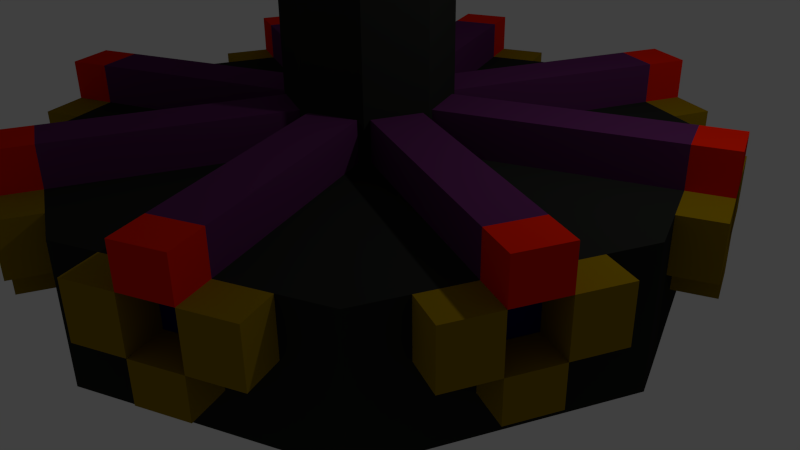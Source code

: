 # Source: BarracksEvil.blend  (saved by Blender 2.72.0; exported with 4.5.12 LTS)
import bpy
from mathutils import Matrix  # noqa: F401  (used for matrix-valued properties, if any)

bpy.ops.wm.read_factory_settings(use_empty=True)
scene = bpy.context.scene
scene.name = 'Scene'

# ---- collections
col_collection_1 = bpy.data.collections.new('Collection 1'); scene.collection.children.link(col_collection_1)
col_collection_3 = bpy.data.collections.new('Collection 3'); scene.collection.children.link(col_collection_3)

# ---- materials (node trees are filled in below, after node groups)
mat_evil_inhibitor_base = bpy.data.materials.new('Evil_Inhibitor_Base')
mat_evil_inhibitor_base.alpha_threshold = 0.0
mat_evil_inhibitor_base.use_transparent_shadow = False
mat_evil_inhibitor_base.diffuse_color = (0.02122, 0.02217, 0.01938, 1.0)
mat_evil_inhibitor_base.roughness = 0.5
mat_evil_inhibitor_pylons = bpy.data.materials.new('Evil_Inhibitor_Pylons')
mat_evil_inhibitor_pylons.alpha_threshold = 0.0
mat_evil_inhibitor_pylons.use_transparent_shadow = False
mat_evil_inhibitor_pylons.diffuse_color = (0.1025, 0.02125, 0.102, 1.0)
mat_evil_inhibitor_pylons.roughness = 0.5
mat_evil_inhibitor_dots = bpy.data.materials.new('Evil_Inhibitor_Dots')
mat_evil_inhibitor_dots.alpha_threshold = 0.0
mat_evil_inhibitor_dots.use_transparent_shadow = False
mat_evil_inhibitor_dots.preview_render_type = 'CUBE'
mat_evil_inhibitor_dots.diffuse_color = (0.8, 0.01308, 0.0, 1.0)
mat_evil_inhibitor_dots.specular_color = (1.0, 0.7373, 0.9905)
mat_evil_inhibitor_dots.roughness = 0.5
mat_evil_inhibitor_sideburns = bpy.data.materials.new('Evil_Inhibitor_SideBurns')
mat_evil_inhibitor_sideburns.alpha_threshold = 0.0
mat_evil_inhibitor_sideburns.use_transparent_shadow = False
mat_evil_inhibitor_sideburns.diffuse_color = (0.03321, 0.0, 0.05222, 1.0)
mat_evil_inhibitor_sideburns.roughness = 0.5
mat_evil_inhibitor_eyes = bpy.data.materials.new('Evil_Inhibitor_Eyes')
mat_evil_inhibitor_eyes.alpha_threshold = 0.0
mat_evil_inhibitor_eyes.use_transparent_shadow = False
mat_evil_inhibitor_eyes.diffuse_color = (0.008037, 0.03968, 0.001574, 1.0)
mat_evil_inhibitor_eyes.roughness = 0.5
mat_evil_inhibitor_eyebrow = bpy.data.materials.new('Evil_Inhibitor_EyeBrow')
mat_evil_inhibitor_eyebrow.alpha_threshold = 0.0
mat_evil_inhibitor_eyebrow.use_transparent_shadow = False
mat_evil_inhibitor_eyebrow.diffuse_color = (0.0578, 0.02569, 0.0, 1.0)
mat_evil_inhibitor_eyebrow.roughness = 0.5
mat_evil_inhibitor_collectiondepot = bpy.data.materials.new('Evil_Inhibitor_CollectionDepot')
mat_evil_inhibitor_collectiondepot.alpha_threshold = 0.0
mat_evil_inhibitor_collectiondepot.use_transparent_shadow = False
mat_evil_inhibitor_collectiondepot.diffuse_color = (0.2883, 0.1826, 0.0, 1.0)
mat_evil_inhibitor_collectiondepot.roughness = 0.5
mat_evil_inhibitor_middledots = bpy.data.materials.new('Evil_Inhibitor_MiddleDots')
mat_evil_inhibitor_middledots.alpha_threshold = 0.0
mat_evil_inhibitor_middledots.use_transparent_shadow = False
mat_evil_inhibitor_middledots.diffuse_color = (0.0, 0.00211, 0.1149, 1.0)
mat_evil_inhibitor_middledots.roughness = 0.5
mat_evil_inhibitor_crystal = bpy.data.materials.new('Evil_Inhibitor_Crystal')
mat_evil_inhibitor_crystal.alpha_threshold = 0.0
mat_evil_inhibitor_crystal.use_transparent_shadow = False
mat_evil_inhibitor_crystal.diffuse_color = (0.06072, 0.000303, 0.01125, 1.0)
mat_evil_inhibitor_crystal.roughness = 0.5

# ---- material node trees

# ---- world
world_world = bpy.data.worlds.new('World'); scene.world = world_world
world_world.color = (0.05088, 0.05088, 0.05088)
world_world.use_sun_shadow = False
world_world.sun_shadow_jitter_overblur = 0.0
world_world.cycles.sampling_method = 'MANUAL'
world_world.cycles.sample_map_resolution = 256

# ---- cameras
cam_camera = bpy.data.cameras.new('Camera')
cam_camera.clip_end = 100.0
cam_camera.lens = 35.0
cam_camera.sensor_width = 32.0
cam_camera.sensor_height = 18.0
cam_camera.ortho_scale = 7.314
cam_camera.dof.focus_distance = 0.0
cam_camera.dof.aperture_fstop = 128.0

# ---- lights
light_lamp = bpy.data.lights.new('Lamp', 'POINT')
light_lamp.transmission_factor = 0.0
light_lamp.cutoff_distance = 30.0
light_lamp.energy = 100.0
light_lamp.shadow_buffer_clip_start = 1.001
light_lamp.shadow_soft_size = 0.1
light_lamp.shadow_maximum_resolution = 0.006
light_lamp.use_absolute_resolution = True
light_lamp.cycles.use_multiple_importance_sampling = False

# ---- meshes
me_cylinder = bpy.data.meshes.new('Cylinder')
me_cylinder.from_pydata([(0.0, 4.0, -0.5), (0.0, 4.0, 0.5), (2.828, 2.828, -0.5), (2.828, 2.828, 0.5), (4.0, -1.748e-07, -0.5), (4.0, -1.748e-07, 0.5), (2.828, -2.828, -0.5), (2.828, -2.828, 0.5), (-3.497e-07, -4.0, -0.5), (-3.497e-07, -4.0, 0.5), (-2.828, -2.828, -0.5), (-2.828, -2.828, 0.5), (-4.0, 4.77e-08, -0.5), (-4.0, 4.77e-08, 0.5), (-2.828, 2.828, -0.5), (-2.828, 2.828, 0.5), (0.5657, 3.766, -0.5), (1.131, 3.531, -0.5), (1.697, 3.297, -0.5), (2.263, 3.063, -0.5), (2.263, 3.063, 0.5), (1.697, 3.297, 0.5), (1.131, 3.531, 0.5), (0.5657, 3.766, 0.5), (0.0, 4.0, -0.3), (0.0, 4.0, -0.1), (0.0, 4.0, 0.1), (0.0, 4.0, 0.3), (2.828, 2.828, 0.3), (2.828, 2.828, 0.1), (2.828, 2.828, -0.1), (2.828, 2.828, -0.3), (3.063, 2.263, -0.5), (3.297, 1.697, -0.5), (3.531, 1.131, -0.5), (3.766, 0.5657, -0.5), (3.766, 0.5657, 0.5), (3.531, 1.131, 0.5), (3.297, 1.697, 0.5), (3.063, 2.263, 0.5), (4.0, -1.748e-07, 0.3), (4.0, -1.748e-07, 0.1), (4.0, -1.748e-07, -0.1), (4.0, -1.748e-07, -0.3), (3.766, -0.5657, -0.5), (3.531, -1.131, -0.5), (3.297, -1.697, -0.5), (3.063, -2.263, -0.5), (3.063, -2.263, 0.5), (3.297, -1.697, 0.5), (3.531, -1.131, 0.5), (3.766, -0.5657, 0.5), (2.828, -2.828, 0.3), (2.828, -2.828, 0.1), (2.828, -2.828, -0.1), (2.828, -2.828, -0.3), (2.263, -3.063, -0.5), (1.697, -3.297, -0.5), (1.131, -3.531, -0.5), (0.5657, -3.766, -0.5), (0.5657, -3.766, 0.5), (1.131, -3.531, 0.5), (1.697, -3.297, 0.5), (2.263, -3.063, 0.5), (-3.497e-07, -4.0, 0.3), (-3.497e-07, -4.0, 0.1), (-3.497e-07, -4.0, -0.1), (-3.497e-07, -4.0, -0.3), (-0.5657, -3.766, -0.5), (-1.131, -3.531, -0.5), (-1.697, -3.297, -0.5), (-2.263, -3.063, -0.5), (-2.263, -3.063, 0.5), (-1.697, -3.297, 0.5), (-1.131, -3.531, 0.5), (-0.5657, -3.766, 0.5), (-2.828, -2.828, 0.3), (-2.828, -2.828, 0.1), (-2.828, -2.828, -0.1), (-2.828, -2.828, -0.3), (-3.063, -2.263, -0.5), (-3.297, -1.697, -0.5), (-3.531, -1.131, -0.5), (-3.766, -0.5657, -0.5), (-3.766, -0.5657, 0.5), (-3.531, -1.131, 0.5), (-3.297, -1.697, 0.5), (-3.063, -2.263, 0.5), (-4.0, 4.77e-08, 0.3), (-4.0, 4.77e-08, 0.1), (-4.0, 4.77e-08, -0.1), (-4.0, 4.77e-08, -0.3), (-3.766, 0.5657, -0.5), (-3.531, 1.131, -0.5), (-3.297, 1.697, -0.5), (-3.063, 2.263, -0.5), (-3.063, 2.263, 0.5), (-3.297, 1.697, 0.5), (-3.531, 1.131, 0.5), (-3.766, 0.5657, 0.5), (-2.828, 2.828, 0.3), (-2.828, 2.828, 0.1), (-2.828, 2.828, -0.1), (-2.828, 2.828, -0.3), (-2.263, 3.063, -0.5), (-1.697, 3.297, -0.5), (-1.131, 3.531, -0.5), (-0.5657, 3.766, -0.5), (-0.5657, 3.766, 0.5), (-1.131, 3.531, 0.5), (-1.697, 3.297, 0.5), (-2.263, 3.063, 0.5), (0.5657, 3.766, -0.3), (1.131, 3.531, -0.3), (1.697, 3.297, -0.3), (2.263, 3.063, -0.3), (0.5657, 3.766, -0.1), (1.131, 3.531, -0.1), (1.697, 3.297, -0.1), (2.263, 3.063, -0.1), (0.5657, 3.766, 0.1), (1.131, 3.531, 0.1), (1.697, 3.297, 0.1), (2.263, 3.063, 0.1), (0.5657, 3.766, 0.3), (1.131, 3.531, 0.3), (1.697, 3.297, 0.3), (2.263, 3.063, 0.3), (3.063, 2.263, -0.3), (3.297, 1.697, -0.3), (3.531, 1.131, -0.3), (3.766, 0.5657, -0.3), (3.063, 2.263, -0.1), (3.297, 1.697, -0.1), (3.531, 1.131, -0.1), (3.766, 0.5657, -0.1), (3.063, 2.263, 0.1), (3.297, 1.697, 0.1), (3.531, 1.131, 0.1), (3.766, 0.5657, 0.1), (3.063, 2.263, 0.3), (3.297, 1.697, 0.3), (3.531, 1.131, 0.3), (3.766, 0.5657, 0.3), (3.766, -0.5657, -0.3), (3.531, -1.131, -0.3), (3.297, -1.697, -0.3), (3.063, -2.263, -0.3), (3.766, -0.5657, -0.1), (3.531, -1.131, -0.1), (3.297, -1.697, -0.1), (3.063, -2.263, -0.1), (3.766, -0.5657, 0.1), (3.531, -1.131, 0.1), (3.297, -1.697, 0.1), (3.063, -2.263, 0.1), (3.766, -0.5657, 0.3), (3.531, -1.131, 0.3), (3.297, -1.697, 0.3), (3.063, -2.263, 0.3), (2.263, -3.063, -0.3), (1.697, -3.297, -0.3), (1.131, -3.531, -0.3), (0.5657, -3.766, -0.3), (2.263, -3.063, -0.1), (1.697, -3.297, -0.1), (1.131, -3.531, -0.1), (0.5657, -3.766, -0.1), (2.263, -3.063, 0.1), (1.697, -3.297, 0.1), (1.131, -3.531, 0.1), (0.5657, -3.766, 0.1), (2.263, -3.063, 0.3), (1.697, -3.297, 0.3), (1.131, -3.531, 0.3), (0.5657, -3.766, 0.3), (-0.5657, -3.766, -0.3), (-1.131, -3.531, -0.3), (-1.697, -3.297, -0.3), (-2.263, -3.063, -0.3), (-0.5657, -3.766, -0.1), (-1.131, -3.531, -0.1), (-1.697, -3.297, -0.1), (-2.263, -3.063, -0.1), (-0.5657, -3.766, 0.1), (-1.131, -3.531, 0.1), (-1.697, -3.297, 0.1), (-2.263, -3.063, 0.1), (-0.5657, -3.766, 0.3), (-1.131, -3.531, 0.3), (-1.697, -3.297, 0.3), (-2.263, -3.063, 0.3), (-3.063, -2.263, -0.3), (-3.297, -1.697, -0.3), (-3.531, -1.131, -0.3), (-3.766, -0.5657, -0.3), (-3.063, -2.263, -0.1), (-3.297, -1.697, -0.1), (-3.531, -1.131, -0.1), (-3.766, -0.5657, -0.1), (-3.063, -2.263, 0.1), (-3.297, -1.697, 0.1), (-3.531, -1.131, 0.1), (-3.766, -0.5657, 0.1), (-3.063, -2.263, 0.3), (-3.297, -1.697, 0.3), (-3.531, -1.131, 0.3), (-3.766, -0.5657, 0.3), (-2.263, 3.063, -0.3), (-1.697, 3.297, -0.3), (-1.131, 3.531, -0.3), (-0.5657, 3.766, -0.3), (-2.263, 3.063, -0.1), (-1.697, 3.297, -0.1), (-1.131, 3.531, -0.1), (-0.5657, 3.766, -0.1), (-2.263, 3.063, 0.1), (-1.697, 3.297, 0.1), (-1.131, 3.531, 0.1), (-0.5657, 3.766, 0.1), (-2.263, 3.063, 0.3), (-1.697, 3.297, 0.3), (-1.131, 3.531, 0.3), (-0.5657, 3.766, 0.3), (-3.766, 0.5657, -0.3), (-3.531, 1.131, -0.3), (-3.297, 1.697, -0.3), (-3.063, 2.263, -0.3), (-3.766, 0.5657, -0.1), (-3.531, 1.131, -0.1), (-3.297, 1.697, -0.1), (-3.063, 2.263, -0.1), (-3.766, 0.5657, 0.1), (-3.531, 1.131, 0.1), (-3.297, 1.697, 0.1), (-3.063, 2.263, 0.1), (-3.766, 0.5657, 0.3), (-3.531, 1.131, 0.3), (-3.297, 1.697, 0.3), (-3.063, 2.263, 0.3), (1.863e-09, 4.0, 1.163), (2.828, 2.828, 1.163), (4.0, -1.748e-07, 1.163), (2.828, -2.828, 1.163), (-3.478e-07, -4.0, 1.163), (-2.828, -2.828, 1.163), (-4.0, 4.77e-08, 1.163), (-2.828, 2.828, 1.163), (2.263, 3.063, 1.163), (1.697, 3.297, 1.163), (1.131, 3.531, 1.163), (0.5657, 3.766, 1.163), (3.766, 0.5657, 1.163), (3.531, 1.131, 1.163), (3.297, 1.697, 1.163), (3.063, 2.263, 1.163), (3.063, -2.263, 1.163), (3.297, -1.697, 1.163), (3.531, -1.131, 1.163), (3.766, -0.5657, 1.163), (0.5657, -3.766, 1.163), (1.131, -3.531, 1.163), (1.697, -3.297, 1.163), (2.263, -3.063, 1.163), (-2.263, -3.063, 1.163), (-1.697, -3.297, 1.163), (-1.131, -3.531, 1.163), (-0.5657, -3.766, 1.163), (-3.766, -0.5657, 1.163), (-3.531, -1.131, 1.163), (-3.297, -1.697, 1.163), (-3.063, -2.263, 1.163), (-3.063, 2.263, 1.163), (-3.297, 1.697, 1.163), (-3.531, 1.131, 1.163), (-3.766, 0.5657, 1.163), (-0.5657, 3.766, 1.163), (-1.131, 3.531, 1.163), (-1.697, 3.297, 1.163), (-2.263, 3.063, 1.163), (4.228, 0.757, 0.5), (3.993, 1.323, 0.5), (3.759, 1.888, 0.5), (3.525, 2.454, 0.5), (4.228, 0.757, 1.163), (3.993, 1.323, 1.163), (3.759, 1.888, 1.163), (3.525, 2.454, 1.163), (3.525, -2.454, 0.5), (3.759, -1.888, 0.5), (3.993, -1.323, 0.5), (4.228, -0.757, 0.5), (3.525, -2.454, 1.163), (3.759, -1.888, 1.163), (3.993, -1.323, 1.163), (4.228, -0.757, 1.163), (0.757, -4.228, 0.5), (1.323, -3.993, 0.5), (1.888, -3.759, 0.5), (2.454, -3.525, 0.5), (0.757, -4.228, 1.163), (1.323, -3.993, 1.163), (1.888, -3.759, 1.163), (2.454, -3.525, 1.163), (-2.454, -3.525, 0.5), (-1.888, -3.759, 0.5), (-1.323, -3.993, 0.5), (-0.757, -4.228, 0.5), (-2.454, -3.525, 1.163), (-1.888, -3.759, 1.163), (-1.323, -3.993, 1.163), (-0.757, -4.228, 1.163), (-4.228, -0.757, 0.5), (-3.993, -1.323, 0.5), (-3.759, -1.888, 0.5), (-3.525, -2.454, 0.5), (-4.228, -0.757, 1.163), (-3.993, -1.323, 1.163), (-3.759, -1.888, 1.163), (-3.525, -2.454, 1.163), (-3.525, 2.454, 0.5), (-3.759, 1.888, 0.5), (-3.993, 1.323, 0.5), (-4.228, 0.757, 0.5), (-3.525, 2.454, 1.163), (-3.759, 1.888, 1.163), (-3.993, 1.323, 1.163), (-4.228, 0.757, 1.163), (-0.757, 4.228, 0.5), (-1.323, 3.993, 0.5), (-1.888, 3.759, 0.5), (-2.454, 3.525, 0.5), (-0.757, 4.228, 1.163), (-1.323, 3.993, 1.163), (-1.888, 3.759, 1.163), (-2.454, 3.525, 1.163), (2.454, 3.525, 0.5), (1.888, 3.759, 0.5), (1.323, 3.993, 0.5), (0.757, 4.228, 0.5), (2.454, 3.525, 1.163), (1.888, 3.759, 1.163), (1.323, 3.993, 1.163), (0.757, 4.228, 1.163), (-1.697, -3.297, 1.663), (-1.131, -3.531, 1.663), (-1.888, -3.759, 1.663), (-1.323, -3.993, 1.663), (1.697, 3.297, 1.663), (1.131, 3.531, 1.663), (3.531, 1.131, 1.663), (3.297, 1.697, 1.663), (3.297, -1.697, 1.663), (3.531, -1.131, 1.663), (1.131, -3.531, 1.663), (1.697, -3.297, 1.663), (-3.531, -1.131, 1.663), (-3.297, -1.697, 1.663), (-3.297, 1.697, 1.663), (-3.531, 1.131, 1.663), (-1.131, 3.531, 1.663), (-1.697, 3.297, 1.663), (3.993, 1.323, 1.663), (3.759, 1.888, 1.663), (3.759, -1.888, 1.663), (3.993, -1.323, 1.663), (1.323, -3.993, 1.663), (1.888, -3.759, 1.663), (-3.993, -1.323, 1.663), (-3.759, -1.888, 1.663), (-3.759, 1.888, 1.663), (-3.993, 1.323, 1.663), (-1.323, 3.993, 1.663), (-1.888, 3.759, 1.663), (1.888, 3.759, 1.663), (1.323, 3.993, 1.663), (1.697, 3.297, 0.0), (1.131, 3.531, 0.0), (1.888, 3.759, 0.0), (1.323, 3.993, 0.0), (3.531, 1.131, 0.0), (3.297, 1.697, 0.0), (3.297, -1.697, 0.0), (3.531, -1.131, 0.0), (1.131, -3.531, 0.0), (1.697, -3.297, 0.0), (-1.697, -3.297, 0.0), (-1.131, -3.531, 0.0), (-3.531, -1.131, 0.0), (-3.297, -1.697, 0.0), (-3.297, 1.697, 0.0), (-3.531, 1.131, 0.0), (-1.131, 3.531, 0.0), (-1.697, 3.297, 0.0), (3.993, 1.323, 0.0), (3.759, 1.888, 0.0), (3.759, -1.888, 0.0), (3.993, -1.323, 0.0), (1.323, -3.993, 0.0), (1.888, -3.759, 0.0), (-1.888, -3.759, 0.0), (-1.323, -3.993, 0.0), (-3.993, -1.323, 0.0), (-3.759, -1.888, 0.0), (-3.759, 1.888, 0.0), (-3.993, 1.323, 0.0), (-1.323, 3.993, 0.0), (-1.888, 3.759, 0.0), (1.697, 3.297, 0.5), (1.131, 3.531, 0.5), (1.697, 3.297, 1.163), (1.131, 3.531, 1.163), (3.531, 1.131, 0.5), (3.297, 1.697, 0.5), (3.531, 1.131, 1.163), (3.297, 1.697, 1.163), (3.297, -1.697, 0.5), (3.531, -1.131, 0.5), (3.297, -1.697, 1.163), (3.531, -1.131, 1.163), (-1.131, 3.531, 0.5), (-1.697, 3.297, 0.5), (-1.131, 3.531, 1.163), (-1.697, 3.297, 1.163), (-3.297, 1.697, 0.5), (-3.531, 1.131, 0.5), (-3.297, 1.697, 1.163), (-3.531, 1.131, 1.163), (-3.531, -1.131, 0.5), (-3.297, -1.697, 0.5), (-3.531, -1.131, 1.163), (-3.297, -1.697, 1.163), (-1.697, -3.297, 0.5), (-1.131, -3.531, 0.5), (-1.697, -3.297, 1.163), (-1.131, -3.531, 1.163), (1.131, -3.531, 0.5), (1.697, -3.297, 0.5), (1.131, -3.531, 1.163), (1.697, -3.297, 1.163), (-0.7597, 0.01668, 1.163), (-0.5254, -0.549, 1.163), (-0.7597, 0.01668, 1.663), (-0.5254, -0.549, 1.663), (0.7597, -0.01668, 1.163), (0.5254, 0.549, 1.163), (0.7597, -0.01668, 1.663), (0.5254, 0.549, 1.663), (0.549, 0.5254, 1.163), (-0.01668, 0.7597, 1.163), (0.549, 0.5254, 1.663), (-0.01668, 0.7597, 1.663), (0.01668, 0.7597, 1.163), (-0.549, 0.5254, 1.163), (0.01668, 0.7597, 1.663), (-0.549, 0.5254, 1.663), (-0.5254, 0.549, 1.163), (-0.7597, -0.01668, 1.163), (-0.5254, 0.549, 1.663), (-0.7597, -0.01668, 1.663), (-0.549, -0.5254, 1.163), (0.01668, -0.7597, 1.163), (-0.549, -0.5254, 1.663), (0.01668, -0.7597, 1.663), (-0.01668, -0.7597, 1.163), (0.549, -0.5254, 1.163), (-0.01668, -0.7597, 1.663), (0.549, -0.5254, 1.663), (0.5254, -0.549, 1.163), (0.7597, 0.01668, 1.163), (0.5254, -0.549, 1.663), (0.7597, 0.01668, 1.663), (-1.252e-07, 1.0, 1.15), (-1.252e-07, 1.0, 4.34), (0.7071, 0.7071, 1.15), (0.7071, 0.7071, 4.34), (1.0, -3.775e-08, 1.15), (1.0, -3.775e-08, 4.34), (0.7071, -0.7071, 1.15), (0.7071, -0.7071, 4.34), (-2.126e-07, -1.0, 1.15), (-2.126e-07, -1.0, 4.666), (-0.7071, -0.7071, 1.15), (-0.7071, -0.7071, 4.34), (-1.0, 1.789e-08, 1.15), (-1.0, 1.789e-08, 4.34), (-0.7071, 0.7071, 1.15), (-0.7071, 0.7071, 4.34), (-1.748e-07, 1.0, 5.254), (0.7071, 0.7071, 5.254), (1.0, -3.775e-08, 5.254), (0.7071, -0.7071, 5.254), (-2.622e-07, -1.0, 5.254), (-0.7071, -0.7071, 5.254), (-1.0, 1.789e-08, 5.254), (-0.7071, 0.7071, 5.254), (0.03827, 1.092, 4.34), (0.7454, 0.7995, 4.34), (0.03827, 1.092, 5.254), (0.7454, 0.7995, 5.254), (0.7995, 0.7454, 4.34), (1.092, 0.03827, 4.34), (0.7995, 0.7454, 5.254), (1.092, 0.03827, 5.254), (1.092, -0.03827, 4.34), (0.7995, -0.7454, 4.34), (1.092, -0.03827, 5.254), (0.7995, -0.7454, 5.254), (0.7071, -0.7071, 4.34), (-2.126e-07, -1.0, 4.666), (0.7071, -0.7071, 5.254), (-2.622e-07, -1.0, 5.254), (0.7454, -0.7995, 4.34), (0.03827, -1.092, 4.657), (0.7454, -0.7995, 5.254), (0.03827, -1.092, 5.254), (-0.03827, -1.092, 4.666), (-0.7454, -0.7995, 4.34), (-0.03827, -1.092, 5.254), (-0.7454, -0.7995, 5.254), (-0.7995, -0.7454, 4.34), (-1.092, -0.03827, 4.34), (-0.7995, -0.7454, 5.254), (-1.092, -0.03827, 5.254), (-1.092, 0.03827, 4.34), (-0.7995, 0.7454, 4.34), (-1.092, 0.03827, 5.254), (-0.7995, 0.7454, 5.254), (-0.03827, 1.092, 4.34), (-0.7454, 0.7995, 4.34), (-0.03827, 1.092, 5.254), (-0.7454, 0.7995, 5.254), (0.7454, -0.8995, 4.34), (0.03827, -1.192, 4.657), (0.7454, -0.8995, 5.254), (0.03827, -1.192, 5.254), (-0.03827, -1.192, 4.666), (-0.7454, -0.8995, 4.34), (-0.03827, -1.192, 5.254), (-0.7454, -0.8995, 5.254), (0.7454, -0.7995, 5.354), (0.03827, -1.092, 5.354), (-0.03827, -1.092, 5.354), (-0.7454, -0.7995, 5.354), (0.7454, -0.8995, 5.354), (0.03827, -1.192, 5.354), (-0.03827, -1.192, 5.354), (-0.7454, -0.8995, 5.354), (0.7454, -0.9995, 5.254), (0.03827, -1.292, 5.254), (-0.03827, -1.292, 5.254), (-0.7454, -0.9995, 5.254), (0.7454, -0.9995, 5.354), (0.03827, -1.292, 5.354), (-0.03827, -1.292, 5.354), (-0.7454, -0.9995, 5.354), (0.7454, -0.7995, 5.454), (0.03827, -1.092, 5.454), (-0.03827, -1.092, 5.454), (-0.7454, -0.7995, 5.454), (0.7454, -0.8995, 5.454), (0.03827, -1.192, 5.454), (-0.03827, -1.192, 5.454), (-0.7454, -0.8995, 5.454), (0.7454, -0.9995, 5.454), (0.03827, -1.292, 5.454), (-0.03827, -1.292, 5.454), (-0.7454, -0.9995, 5.454), (0.7454, -0.9995, 4.34), (0.03827, -1.292, 4.657), (0.7454, -0.9995, 5.254), (0.03827, -1.292, 5.254), (-0.03827, -1.292, 4.666), (-0.7454, -0.9995, 4.34), (-0.03827, -1.292, 5.254), (-0.7454, -0.9995, 5.254), (0.7454, -1.099, 4.34), (0.03827, -1.392, 4.657), (0.7454, -1.099, 5.254), (0.03827, -1.392, 5.254), (-0.03827, -1.392, 4.666), (-0.7454, -1.099, 4.34), (-0.03827, -1.392, 5.254), (-0.7454, -1.099, 5.254), (-0.07654, -1.385, 5.254), (-0.7836, -1.092, 5.254), (-0.07654, -1.385, 5.354), (-0.7836, -1.092, 5.354), (0.7836, -1.092, 5.254), (0.07654, -1.385, 5.254), (0.7836, -1.092, 5.354), (0.07654, -1.385, 5.354), (0.8454, -0.8995, 5.254), (0.8454, -0.8995, 5.354), (0.8454, -0.9995, 5.254), (0.8454, -0.9995, 5.354), (-0.8454, -0.8995, 5.254), (-0.8454, -0.8995, 5.354), (-0.8454, -0.9995, 5.254), (-0.8454, -0.9995, 5.354), (0.392, -1.324, 4.421), (0.3893, -1.321, 5.327), (-0.00446, -1.454, 4.966), (0.8485, -1.179, 4.774), (0.4015, -1.454, 4.874), (-0.3921, -1.324, 4.425), (-0.3893, -1.321, 5.327), (-0.8483, -1.179, 4.773), (0.003756, -1.453, 4.97), (-0.4012, -1.453, 4.876), (0.03839, -1.469, 4.638), (-0.03814, -1.469, 4.647), (0.3921, -1.4, 4.402), (-0.004336, -1.53, 4.947), (0.4016, -1.53, 4.855), (-0.392, -1.4, 4.406), (0.00388, -1.529, 4.951), (-0.4011, -1.529, 4.857), (0.03839, -1.469, 4.638), (-0.03814, -1.469, 4.647), (0.3921, -1.4, 4.402), (-0.004336, -1.53, 4.947), (0.4016, -1.53, 4.855), (-0.392, -1.4, 4.406), (0.00388, -1.529, 4.951), (-0.4011, -1.529, 4.857), (0.8001, -1.179, 5.279), (0.4441, -1.401, 5.352), (0.9033, -1.259, 4.799), (0.4562, -1.533, 4.899), (-0.8001, -1.179, 5.279), (-0.4441, -1.401, 5.352), (-0.903, -1.259, 4.798), (-0.4559, -1.533, 4.901), (-3.834e-07, 1.0, 6.167), (0.7071, 0.7071, 6.167), (1.0, -3.775e-08, 6.167), (0.7071, -0.7071, 6.167), (-4.708e-07, -1.0, 6.167), (-0.7071, -0.7071, 6.167), (-1.0, 1.789e-08, 6.167), (-0.7071, 0.7071, 6.167)], [], [(127, 20, 3, 28), (143, 36, 5, 40), (159, 48, 7, 52), (175, 60, 9, 64), (191, 72, 11, 76), (207, 84, 13, 88), (1, 108, 276, 240), (223, 108, 1, 27), (239, 96, 15, 100), (0, 16, 17, 18, 19, 2, 32, 33, 34, 35, 4, 44, 45, 46, 47, 6, 56, 57, 58, 59, 8, 68, 69, 70, 71, 10, 80, 81, 82, 83, 12, 92, 93, 94, 95, 14, 104, 105, 106, 107), (19, 115, 31, 2), (115, 119, 30, 31), (119, 123, 29, 30), (123, 127, 28, 29), (0, 24, 112, 16), (16, 112, 113, 17), (17, 113, 114, 18), (18, 114, 115, 19), (24, 25, 116, 112), (112, 116, 117, 113), (113, 117, 118, 114), (114, 118, 119, 115), (25, 26, 120, 116), (116, 120, 121, 117), (117, 121, 122, 118), (118, 122, 123, 119), (26, 27, 124, 120), (120, 124, 125, 121), (121, 125, 126, 122), (122, 126, 127, 123), (27, 1, 23, 124), (124, 23, 22, 125), (125, 22, 21, 126), (126, 21, 20, 127), (35, 131, 43, 4), (131, 135, 42, 43), (135, 139, 41, 42), (139, 143, 40, 41), (2, 31, 128, 32), (32, 128, 129, 33), (33, 129, 130, 34), (34, 130, 131, 35), (31, 30, 132, 128), (128, 132, 133, 129), (129, 133, 134, 130), (130, 134, 135, 131), (30, 29, 136, 132), (132, 136, 137, 133), (133, 137, 138, 134), (134, 138, 139, 135), (29, 28, 140, 136), (136, 140, 141, 137), (137, 141, 142, 138), (138, 142, 143, 139), (28, 3, 39, 140), (140, 39, 38, 141), (141, 38, 37, 142), (142, 37, 36, 143), (47, 147, 55, 6), (147, 151, 54, 55), (151, 155, 53, 54), (155, 159, 52, 53), (4, 43, 144, 44), (44, 144, 145, 45), (45, 145, 146, 46), (46, 146, 147, 47), (43, 42, 148, 144), (144, 148, 149, 145), (145, 149, 150, 146), (146, 150, 151, 147), (42, 41, 152, 148), (148, 152, 153, 149), (149, 153, 154, 150), (150, 154, 155, 151), (41, 40, 156, 152), (152, 156, 157, 153), (153, 157, 158, 154), (154, 158, 159, 155), (40, 5, 51, 156), (156, 51, 50, 157), (157, 50, 49, 158), (158, 49, 48, 159), (59, 163, 67, 8), (163, 167, 66, 67), (167, 171, 65, 66), (171, 175, 64, 65), (6, 55, 160, 56), (56, 160, 161, 57), (57, 161, 162, 58), (58, 162, 163, 59), (55, 54, 164, 160), (160, 164, 165, 161), (161, 165, 166, 162), (162, 166, 167, 163), (54, 53, 168, 164), (164, 168, 169, 165), (165, 169, 170, 166), (166, 170, 171, 167), (53, 52, 172, 168), (168, 172, 173, 169), (169, 173, 174, 170), (170, 174, 175, 171), (52, 7, 63, 172), (172, 63, 62, 173), (173, 62, 61, 174), (174, 61, 60, 175), (71, 179, 79, 10), (179, 183, 78, 79), (183, 187, 77, 78), (187, 191, 76, 77), (8, 67, 176, 68), (68, 176, 177, 69), (69, 177, 178, 70), (70, 178, 179, 71), (67, 66, 180, 176), (176, 180, 181, 177), (177, 181, 182, 178), (178, 182, 183, 179), (66, 65, 184, 180), (180, 184, 185, 181), (181, 185, 186, 182), (182, 186, 187, 183), (65, 64, 188, 184), (184, 188, 189, 185), (185, 189, 190, 186), (186, 190, 191, 187), (64, 9, 75, 188), (188, 75, 74, 189), (189, 74, 73, 190), (190, 73, 72, 191), (83, 195, 91, 12), (195, 199, 90, 91), (199, 203, 89, 90), (203, 207, 88, 89), (10, 79, 192, 80), (80, 192, 193, 81), (81, 193, 194, 82), (82, 194, 195, 83), (79, 78, 196, 192), (192, 196, 197, 193), (193, 197, 198, 194), (194, 198, 199, 195), (78, 77, 200, 196), (196, 200, 201, 197), (197, 201, 202, 198), (198, 202, 203, 199), (77, 76, 204, 200), (200, 204, 205, 201), (201, 205, 206, 202), (202, 206, 207, 203), (76, 11, 87, 204), (204, 87, 86, 205), (205, 86, 85, 206), (206, 85, 84, 207), (107, 211, 24, 0), (211, 215, 25, 24), (215, 219, 26, 25), (219, 223, 27, 26), (14, 103, 208, 104), (104, 208, 209, 105), (105, 209, 210, 106), (106, 210, 211, 107), (103, 102, 212, 208), (208, 212, 213, 209), (209, 213, 214, 210), (210, 214, 215, 211), (102, 101, 216, 212), (212, 216, 217, 213), (213, 217, 218, 214), (214, 218, 219, 215), (101, 100, 220, 216), (216, 220, 221, 217), (217, 221, 222, 218), (218, 222, 223, 219), (100, 15, 111, 220), (220, 111, 110, 221), (221, 110, 109, 222), (222, 109, 108, 223), (95, 227, 103, 14), (227, 231, 102, 103), (231, 235, 101, 102), (235, 239, 100, 101), (12, 91, 224, 92), (92, 224, 225, 93), (93, 225, 226, 94), (94, 226, 227, 95), (91, 90, 228, 224), (224, 228, 229, 225), (225, 229, 230, 226), (226, 230, 231, 227), (90, 89, 232, 228), (228, 232, 233, 229), (229, 233, 234, 230), (230, 234, 235, 231), (89, 88, 236, 232), (232, 236, 237, 233), (233, 237, 238, 234), (234, 238, 239, 235), (88, 13, 99, 236), (236, 99, 98, 237), (237, 98, 97, 238), (238, 97, 96, 239), (241, 248, 249, 250, 251, 240, 276, 277, 278, 279, 247, 272, 273, 274, 275, 246, 268, 269, 270, 271, 245, 264, 265, 266, 267, 244, 260, 261, 262, 263, 243, 256, 257, 258, 259, 242, 252, 253, 254, 255), (75, 9, 244, 267), (267, 266, 310, 311), (251, 250, 342, 343), (275, 274, 326, 327), (255, 254, 286, 287), (63, 7, 243, 263), (3, 20, 248, 241), (23, 1, 240, 251), (263, 262, 302, 303), (271, 270, 318, 319), (259, 258, 294, 295), (51, 5, 242, 259), (279, 278, 334, 335), (75, 267, 311, 307), (99, 275, 327, 323), (7, 48, 256, 243), (39, 3, 241, 255), (11, 72, 264, 245), (23, 251, 343, 339), (252, 36, 280, 284), (15, 96, 272, 247), (63, 263, 303, 299), (268, 84, 312, 316), (276, 108, 328, 332), (111, 15, 247, 279), (51, 259, 295, 291), (39, 255, 287, 283), (264, 72, 304, 308), (248, 20, 336, 340), (260, 60, 296, 300), (99, 13, 246, 275), (272, 96, 320, 324), (87, 271, 319, 315), (5, 36, 252, 242), (111, 279, 335, 331), (9, 60, 260, 244), (87, 11, 245, 271), (256, 48, 288, 292), (13, 84, 268, 246), (280, 281, 285, 284), (282, 286, 415, 413), (282, 283, 287, 286), (317, 318, 369, 368), (253, 252, 284, 285), (38, 39, 283, 282), (73, 74, 387, 386), (36, 37, 281, 280), (290, 291, 295, 294), (288, 289, 293, 292), (293, 289, 416, 418), (285, 286, 363, 362), (257, 256, 292, 293), (50, 51, 291, 290), (313, 85, 388, 402), (48, 49, 289, 288), (296, 297, 301, 300), (298, 302, 439, 437), (298, 299, 303, 302), (257, 352, 470, 468), (261, 260, 300, 301), (62, 63, 299, 298), (281, 37, 380, 394), (60, 61, 297, 296), (306, 310, 435, 433), (306, 307, 311, 310), (304, 305, 309, 308), (265, 309, 346, 344), (265, 264, 308, 309), (74, 75, 307, 306), (97, 98, 391, 390), (72, 73, 305, 304), (312, 313, 317, 316), (314, 318, 431, 429), (314, 315, 319, 318), (326, 274, 359, 371), (269, 268, 316, 317), (86, 87, 315, 314), (322, 321, 404, 405), (84, 85, 313, 312), (322, 326, 427, 425), (322, 323, 327, 326), (320, 321, 325, 324), (249, 341, 374, 348), (273, 272, 324, 325), (98, 99, 323, 322), (290, 289, 396, 397), (96, 97, 321, 320), (328, 329, 333, 332), (330, 334, 423, 421), (330, 331, 335, 334), (294, 258, 353, 365), (277, 276, 332, 333), (110, 111, 331, 330), (98, 322, 405, 391), (108, 109, 329, 328), (338, 339, 343, 342), (336, 337, 341, 340), (341, 337, 408, 410), (341, 342, 375, 374), (249, 248, 340, 341), (22, 23, 339, 338), (337, 21, 376, 378), (20, 21, 337, 336), (345, 344, 346, 347), (310, 266, 345, 347), (309, 310, 347, 346), (345, 266, 461, 463), (351, 350, 362, 363), (353, 352, 364, 365), (355, 354, 366, 367), (357, 356, 368, 369), (359, 358, 370, 371), (361, 360, 372, 373), (349, 348, 374, 375), (277, 360, 454, 452), (253, 285, 362, 350), (269, 317, 368, 356), (351, 254, 445, 447), (302, 262, 355, 367), (334, 278, 361, 373), (273, 358, 458, 456), (293, 294, 365, 364), (325, 326, 371, 370), (349, 250, 449, 451), (257, 293, 364, 352), (273, 325, 370, 358), (357, 270, 441, 443), (342, 250, 349, 375), (301, 302, 367, 366), (333, 334, 373, 372), (286, 254, 351, 363), (261, 301, 366, 354), (277, 333, 372, 360), (318, 270, 357, 369), (261, 354, 466, 464), (376, 377, 379, 378), (22, 338, 379, 377), (338, 337, 378, 379), (21, 22, 377, 376), (380, 381, 395, 394), (382, 383, 397, 396), (384, 385, 399, 398), (386, 387, 401, 400), (388, 389, 403, 402), (390, 391, 405, 404), (392, 393, 407, 406), (62, 298, 399, 385), (110, 330, 407, 393), (49, 50, 383, 382), (298, 297, 398, 399), (330, 329, 406, 407), (289, 49, 382, 396), (321, 97, 390, 404), (74, 306, 401, 387), (306, 305, 400, 401), (109, 110, 393, 392), (85, 86, 389, 388), (38, 282, 395, 381), (297, 61, 384, 398), (329, 109, 392, 406), (86, 314, 403, 389), (61, 62, 385, 384), (282, 281, 394, 395), (314, 313, 402, 403), (37, 38, 381, 380), (305, 73, 386, 400), (50, 290, 397, 383), (408, 409, 411, 410), (338, 342, 411, 409), (342, 341, 410, 411), (337, 338, 409, 408), (412, 413, 415, 414), (285, 281, 412, 414), (286, 285, 414, 415), (281, 282, 413, 412), (416, 417, 419, 418), (290, 294, 419, 417), (294, 293, 418, 419), (289, 290, 417, 416), (420, 421, 423, 422), (333, 329, 420, 422), (334, 333, 422, 423), (329, 330, 421, 420), (424, 425, 427, 426), (325, 321, 424, 426), (326, 325, 426, 427), (321, 322, 425, 424), (428, 429, 431, 430), (317, 313, 428, 430), (318, 317, 430, 431), (313, 314, 429, 428), (432, 433, 435, 434), (309, 305, 432, 434), (310, 309, 434, 435), (305, 306, 433, 432), (436, 437, 439, 438), (301, 297, 436, 438), (302, 301, 438, 439), (297, 298, 437, 436), (441, 440, 442, 443), (269, 356, 442, 440), (356, 357, 443, 442), (270, 269, 440, 441), (445, 444, 446, 447), (253, 350, 446, 444), (350, 351, 447, 446), (254, 253, 444, 445), (449, 448, 450, 451), (249, 348, 450, 448), (348, 349, 451, 450), (250, 249, 448, 449), (453, 452, 454, 455), (361, 278, 453, 455), (360, 361, 455, 454), (278, 277, 452, 453), (457, 456, 458, 459), (359, 274, 457, 459), (358, 359, 459, 458), (274, 273, 456, 457), (461, 460, 462, 463), (265, 344, 462, 460), (344, 345, 463, 462), (266, 265, 460, 461), (465, 464, 466, 467), (355, 262, 465, 467), (354, 355, 467, 466), (262, 261, 464, 465), (469, 468, 470, 471), (353, 258, 469, 471), (352, 353, 471, 470), (258, 257, 468, 469), (472, 473, 475, 474), (474, 475, 477, 476), (476, 477, 479, 478), (478, 479, 481, 480), (480, 481, 483, 482), (482, 483, 485, 484), (487, 495, 531, 529), (486, 487, 473, 472), (484, 485, 487, 486), (472, 474, 476, 478, 480, 482, 484, 486), (488, 495, 641, 634), (485, 494, 526, 524), (483, 493, 522, 520), (481, 492, 518, 516), (479, 491, 510, 508), (477, 490, 506, 504), (475, 489, 502, 500), (489, 475, 497, 499), (497, 496, 498, 499), (473, 488, 498, 496), (488, 489, 499, 498), (475, 473, 496, 497), (501, 500, 502, 503), (490, 477, 501, 503), (489, 490, 503, 502), (477, 475, 500, 501), (505, 504, 506, 507), (491, 479, 505, 507), (490, 491, 507, 506), (479, 477, 504, 505), (508, 510, 514, 512), (492, 481, 509, 511), (491, 492, 511, 510), (481, 479, 508, 509), (519, 517, 537, 539), (511, 509, 513, 515), (510, 511, 515, 514), (509, 508, 512, 513), (516, 518, 538, 536), (493, 483, 517, 519), (492, 493, 519, 518), (483, 481, 516, 517), (521, 520, 522, 523), (494, 485, 521, 523), (493, 494, 523, 522), (485, 483, 520, 521), (525, 524, 526, 527), (495, 487, 525, 527), (494, 495, 527, 526), (487, 485, 524, 525), (528, 529, 531, 530), (488, 473, 528, 530), (495, 488, 530, 531), (473, 487, 529, 528), (539, 537, 573, 575), (536, 538, 574, 572), (534, 514, 540, 544), (517, 516, 536, 537), (512, 514, 534, 532), (515, 513, 533, 535), (515, 535, 545, 541), (513, 512, 532, 533), (554, 546, 562, 566), (547, 555, 567, 563), (519, 539, 547, 543), (538, 518, 542, 546), (539, 551, 598, 596), (538, 546, 554, 550), (518, 519, 543, 542), (514, 515, 541, 540), (550, 554, 586, 584), (548, 552, 590, 588), (544, 552, 595, 593), (545, 535, 549, 553), (552, 544, 560, 564), (545, 553, 565, 561), (539, 538, 550, 551), (535, 534, 548, 549), (558, 559, 563, 562), (556, 557, 561, 560), (562, 563, 567, 566), (560, 561, 565, 564), (555, 554, 566, 567), (553, 552, 564, 565), (541, 545, 561, 557), (544, 540, 556, 560), (543, 547, 563, 559), (546, 542, 558, 562), (542, 543, 559, 558), (540, 541, 557, 556), (575, 573, 581, 607, 583), (572, 574, 582, 608, 580), (538, 539, 575, 574), (537, 536, 572, 573), (532, 534, 570, 568), (535, 533, 569, 571), (534, 535, 571, 570), (533, 532, 568, 569), (604, 603, 628, 629), (609, 608, 582, 606), (574, 575, 583, 606, 582), (573, 572, 580, 605, 581), (568, 570, 578, 603, 576), (571, 569, 577, 602, 579), (570, 571, 579, 601, 578), (569, 568, 576, 600, 577), (585, 584, 586, 587), (555, 551, 585, 587), (554, 555, 587, 586), (551, 550, 584, 585), (589, 588, 590, 591), (553, 549, 589, 591), (552, 553, 591, 590), (549, 548, 588, 589), (592, 593, 595, 594), (548, 534, 592, 594), (552, 548, 594, 595), (534, 544, 593, 592), (597, 596, 598, 599), (555, 547, 597, 599), (551, 555, 599, 598), (547, 539, 596, 597), (602, 604, 601, 579), (609, 605, 615, 617), (600, 576, 603, 604), (607, 609, 633, 632), (581, 605, 609, 607), (608, 609, 617, 616), (617, 615, 623, 625), (616, 617, 625, 624), (580, 608, 616, 611), (604, 602, 613, 614), (600, 604, 614, 612), (602, 577, 610, 613), (577, 600, 612, 610), (605, 580, 611, 615), (618, 620, 622, 621), (623, 619, 624, 625), (611, 616, 624, 619), (614, 613, 621, 622), (612, 614, 622, 620), (613, 610, 618, 621), (610, 612, 620, 618), (615, 611, 619, 623), (629, 628, 626, 627), (601, 604, 629, 627), (603, 578, 626, 628), (578, 601, 627, 626), (632, 633, 631, 630), (609, 606, 631, 633), (606, 583, 630, 631), (583, 607, 632, 630), (635, 634, 641, 640, 639, 638, 637, 636), (495, 494, 640, 641), (494, 493, 639, 640), (493, 492, 638, 639), (492, 491, 637, 638), (491, 490, 636, 637), (490, 489, 635, 636), (489, 488, 634, 635)])
me_cylinder.polygons.foreach_set('material_index', [0, 0, 0, 0, 0, 0, 0, 0, 0, 0, 0, 0, 0, 0, 0, 0, 0, 0, 0, 0, 0, 0, 0, 0, 0, 0, 0, 0, 0, 0, 0, 0, 0, 0, 0, 0, 0, 0, 0, 0, 0, 0, 0, 0, 0, 0, 0, 0, 0, 0, 0, 0, 0, 0, 0, 0, 0, 0, 0, 0, 0, 0, 0, 0, 0, 0, 0, 0, 0, 0, 0, 0, 0, 0, 0, 0, 0, 0, 0, 0, 0, 0, 0, 0, 0, 0, 0, 0, 0, 0, 0, 0, 0, 0, 0, 0, 0, 0, 0, 0, 0, 0, 0, 0, 0, 0, 0, 0, 0, 0, 0, 0, 0, 0, 0, 0, 0, 0, 0, 0, 0, 0, 0, 0, 0, 0, 0, 0, 0, 0, 0, 0, 0, 0, 0, 0, 0, 0, 0, 0, 0, 0, 0, 0, 0, 0, 0, 0, 0, 0, 0, 0, 0, 0, 0, 0, 0, 0, 0, 0, 0, 0, 0, 0, 0, 0, 0, 0, 0, 0, 0, 0, 0, 0, 0, 0, 0, 0, 0, 0, 0, 0, 0, 0, 0, 0, 0, 0, 0, 0, 0, 0, 0, 0, 0, 0, 0, 0, 0, 0, 0, 0, 0, 0, 6, 6, 6, 6, 0, 0, 0, 6, 6, 6, 0, 6, 6, 6, 0, 0, 0, 6, 6, 0, 6, 6, 6, 0, 6, 6, 6, 6, 6, 0, 6, 6, 0, 6, 0, 0, 6, 0, 6, 6, 6, 2, 6, 6, 0, 6, 6, 6, 6, 2, 6, 6, 6, 6, 6, 6, 6, 1, 6, 6, 6, 6, 6, 6, 6, 2, 6, 6, 0, 6, 6, 6, 6, 2, 6, 6, 6, 6, 6, 6, 6, 2, 6, 6, 6, 6, 6, 6, 6, 2, 6, 6, 0, 6, 6, 6, 6, 2, 6, 6, 6, 6, 2, 2, 2, 1, 2, 2, 2, 2, 2, 2, 2, 1, 2, 2, 1, 2, 2, 1, 2, 2, 1, 2, 2, 1, 2, 2, 2, 2, 2, 2, 2, 1, 6, 6, 6, 0, 6, 6, 6, 6, 6, 6, 6, 6, 6, 0, 6, 6, 6, 6, 6, 6, 0, 0, 6, 6, 6, 6, 0, 6, 6, 0, 6, 6, 7, 6, 2, 6, 7, 6, 2, 6, 7, 6, 2, 6, 7, 6, 2, 6, 7, 0, 2, 6, 7, 6, 2, 6, 7, 6, 2, 6, 7, 6, 2, 6, 0, 1, 1, 0, 0, 1, 1, 0, 0, 1, 1, 0, 0, 1, 1, 0, 0, 1, 1, 0, 0, 1, 1, 0, 0, 1, 1, 0, 0, 1, 1, 0, 0, 0, 0, 0, 0, 0, 0, 0, 0, 0, 0, 0, 0, 0, 0, 0, 0, 0, 3, 0, 0, 0, 3, 0, 0, 0, 3, 0, 0, 0, 0, 0, 0, 0, 0, 0, 0, 0, 0, 0, 0, 0, 3, 0, 0, 0, 3, 0, 0, 0, 3, 0, 0, 0, 0, 0, 0, 0, 0, 0, 0, 0, 0, 0, 0, 0, 0, 0, 0, 0, 0, 0, 0, 0, 0, 0, 0, 0, 5, 5, 5, 5, 0, 0, 0, 0, 0, 0, 0, 0, 0, 0, 0, 0, 0, 0, 0, 0, 0, 4, 0, 0, 0, 0, 0, 0, 0, 0, 5, 0, 0, 0, 5, 0, 0, 0, 0, 0, 0, 0, 0, 0, 4, 0, 4, 0, 4, 0, 0, 0, 0, 0, 0, 0, 0, 0, 4, 4, 0, 0, 0, 0, 0, 0, 4, 0, 0, 0, 4, 0, 0, 0, 0, 0, 0, 0, 0, 0, 0, 0])
me_cylinder.materials.append(mat_evil_inhibitor_base)
me_cylinder.materials.append(mat_evil_inhibitor_pylons)
me_cylinder.materials.append(mat_evil_inhibitor_dots)
me_cylinder.materials.append(mat_evil_inhibitor_sideburns)
me_cylinder.materials.append(mat_evil_inhibitor_eyes)
me_cylinder.materials.append(mat_evil_inhibitor_eyebrow)
me_cylinder.materials.append(mat_evil_inhibitor_collectiondepot)
me_cylinder.materials.append(mat_evil_inhibitor_middledots)
me_cylinder.use_remesh_preserve_volume = False
me_cylinder.use_remesh_preserve_attributes = False
me_cylinder.use_mirror_vertex_groups = False
me_cylinder.update()
me_sphere = bpy.data.meshes.new('Sphere')
me_sphere.from_pydata([(-0.866, 0.0, 0.5), (-0.866, 0.0, -0.5), (-0.8494, 0.169, 0.5), (-0.8494, 0.169, -0.5), (-0.8001, 0.3314, 0.5), (-0.8001, 0.3314, -0.5), (-0.7201, 0.4811, 0.5), (-0.7201, 0.4811, -0.5), (-0.6124, 0.6124, 0.5), (-0.6124, 0.6124, -0.5), (-0.4811, 0.7201, 0.5), (-0.4811, 0.7201, -0.5), (-0.3314, 0.8001, 0.5), (-0.3314, 0.8001, -0.5), (-0.169, 0.8494, 0.5), (-0.169, 0.8494, -0.5), (1.68e-09, 0.866, 0.5), (6.128e-08, 0.866, -0.5), (0.169, 0.8494, 0.5), (0.169, 0.8494, -0.5), (0.3314, 0.8001, 0.5), (0.3314, 0.8001, -0.5), (0.4811, 0.7201, 0.5), (0.4811, 0.7201, -0.5), (0.6124, 0.6124, 0.5), (0.6124, 0.6124, -0.5), (0.7201, 0.4811, 0.5), (0.7201, 0.4811, -0.5), (0.8001, 0.3314, 0.5), (0.8001, 0.3314, -0.5), (0.8494, 0.169, 0.5), (0.8494, 0.169, -0.5), (0.866, 3.196e-08, 0.5), (0.866, -1.275e-08, -0.5), (0.8494, -0.169, 0.5), (0.8494, -0.169, -0.5), (0.8001, -0.3314, 0.5), (0.8001, -0.3314, -0.5), (0.7201, -0.4811, 0.5), (0.7201, -0.4811, -0.5), (0.6124, -0.6124, 0.5), (0.6124, -0.6124, -0.5), (0.4811, -0.7201, 0.5), (0.4811, -0.7201, -0.5), (0.3314, -0.8001, 0.5), (0.3314, -0.8001, -0.5), (0.169, -0.8494, 0.5), (0.169, -0.8494, -0.5), (3.148e-08, -0.866, 0.5), (1.68e-09, -0.866, -0.5), (-0.169, -0.8494, 0.5), (-0.169, -0.8494, -0.5), (-0.3314, -0.8001, 0.5), (-0.3314, -0.8001, -0.5), (3.885e-08, -7.269e-08, 1.0), (-0.4811, -0.7201, 0.5), (-0.4811, -0.7201, -0.5), (-0.6124, -0.6124, 0.5), (-0.6124, -0.6124, -0.5), (-0.7201, -0.4811, 0.5), (-0.7201, -0.4811, -0.5), (-0.8001, -0.3314, 0.5), (-0.8001, -0.3314, -0.5), (-0.8494, -0.169, 0.5), (-0.8494, -0.169, -0.5), (8.742e-08, 0.0, -1.0)], [], [(1, 0, 2, 3), (3, 2, 4, 5), (5, 4, 6, 7), (7, 6, 8, 9), (9, 8, 10, 11), (11, 10, 12, 13), (13, 12, 14, 15), (15, 14, 16, 17), (17, 16, 18, 19), (19, 18, 20, 21), (21, 20, 22, 23), (23, 22, 24, 25), (25, 24, 26, 27), (27, 26, 28, 29), (29, 28, 30, 31), (31, 30, 32, 33), (33, 32, 34, 35), (35, 34, 36, 37), (37, 36, 38, 39), (39, 38, 40, 41), (41, 40, 42, 43), (43, 42, 44, 45), (45, 44, 46, 47), (47, 46, 48, 49), (49, 48, 50, 51), (51, 50, 52, 53), (53, 52, 55, 56), (56, 55, 57, 58), (58, 57, 59, 60), (60, 59, 61, 62), (62, 61, 63, 64), (65, 1, 3), (0, 54, 2), (65, 3, 5), (2, 54, 4), (65, 5, 7), (4, 54, 6), (65, 7, 9), (6, 54, 8), (65, 9, 11), (8, 54, 10), (65, 11, 13), (10, 54, 12), (65, 13, 15), (12, 54, 14), (65, 15, 17), (14, 54, 16), (65, 17, 19), (16, 54, 18), (65, 19, 21), (18, 54, 20), (65, 21, 23), (20, 54, 22), (65, 23, 25), (22, 54, 24), (65, 25, 27), (24, 54, 26), (65, 27, 29), (26, 54, 28), (65, 29, 31), (28, 54, 30), (65, 31, 33), (30, 54, 32), (65, 33, 35), (32, 54, 34), (65, 35, 37), (34, 54, 36), (65, 37, 39), (36, 54, 38), (65, 39, 41), (38, 54, 40), (65, 41, 43), (40, 54, 42), (65, 43, 45), (42, 54, 44), (65, 45, 47), (44, 54, 46), (65, 47, 49), (46, 54, 48), (65, 49, 51), (48, 54, 50), (65, 51, 53), (50, 54, 52), (65, 53, 56), (52, 54, 55), (65, 56, 58), (55, 54, 57), (65, 58, 60), (57, 54, 59), (65, 60, 62), (59, 54, 61), (65, 62, 64), (61, 54, 63), (65, 64, 1), (64, 63, 0, 1), (63, 54, 0)])
me_sphere.materials.append(mat_evil_inhibitor_crystal)
me_sphere.use_remesh_preserve_volume = False
me_sphere.use_remesh_preserve_attributes = False
me_sphere.use_mirror_vertex_groups = False
me_sphere.update()

# ---- objects
ob_cylinder = bpy.data.objects.new('Cylinder', me_cylinder)
ob_lamp = bpy.data.objects.new('Lamp', light_lamp)
ob_camera = bpy.data.objects.new('Camera', cam_camera)
ob_sphere = bpy.data.objects.new('Sphere', me_sphere)

# ---- transforms, parenting, visibility, modifiers, constraints
ob_cylinder.location = (0.0, 0.0, 0.5)
ob_cylinder.lineart.crease_threshold = 0.0
ob_lamp.location = (4.076, 1.005, 5.904)
ob_lamp.rotation_euler = (0.6503, 0.05522, 1.866)
ob_lamp.lock_rotations_4d = False
ob_lamp.empty_display_type = 'ARROWS'
ob_lamp.color = (0.0, 0.0, 0.0, 0.0)
ob_lamp.lineart.crease_threshold = 0.0
ob_camera.location = (7.481, -6.508, 5.344)
ob_camera.rotation_euler = (1.109, 0.01082, 0.8149)
ob_camera.lock_rotations_4d = False
ob_camera.empty_display_type = 'ARROWS'
ob_camera.color = (0.0, 0.0, 0.0, 0.0)
ob_camera.display_type = 'WIRE'
ob_camera.lineart.crease_threshold = 0.0
ob_sphere.location = (0.0, 0.0, 8.0)
ob_sphere.lineart.crease_threshold = 0.0

# ---- collection membership
col_collection_1.objects.link(ob_cylinder)
col_collection_1.objects.link(ob_lamp)
col_collection_1.objects.link(ob_camera)
col_collection_3.objects.link(ob_sphere)

# ---- scene / render settings (as saved in the file)
scene.camera = ob_camera
scene.frame_start = 1; scene.frame_end = 250; scene.frame_set(2)
scene.render.engine = 'BLENDER_EEVEE_NEXT'
scene.render.resolution_percentage = 50
scene.render.dither_intensity = 0.0
scene.cycles.use_denoising = False
scene.cycles.samples = 10
scene.cycles.sampling_pattern = 'TABULATED_SOBOL'
scene.cycles.light_sampling_threshold = 0.0
scene.cycles.use_adaptive_sampling = False
scene.cycles.use_light_tree = False
scene.cycles.blur_glossy = 0.0
scene.cycles.pixel_filter_type = 'GAUSSIAN'
scene.cycles.sample_clamp_indirect = 0.0
scene.view_settings.view_transform = 'Standard'
bpy.context.view_layer.update()
